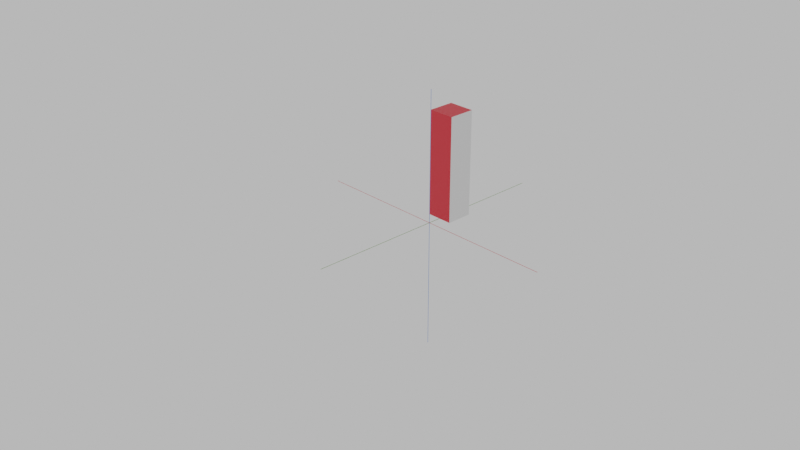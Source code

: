 # Source: logic_transform.blend  (saved by Blender 2.93.20; exported with 4.5.12 LTS)
import bpy
from mathutils import Matrix  # noqa: F401  (used for matrix-valued properties, if any)

bpy.ops.wm.read_factory_settings(use_empty=True)
scene = bpy.context.scene
scene.name = 'Scene'

# ---- collections
col_collection = bpy.data.collections.new('Collection'); scene.collection.children.link(col_collection)

# ---- materials (node trees are filled in below, after node groups)
mat_material = bpy.data.materials.new('Material')
mat_material.alpha_threshold = 0.0
mat_material.use_transparent_shadow = False
mat_material.line_color = (0.0, 0.0, 0.0, 1.0)
mat_material_red = bpy.data.materials.new('Material.Red')
mat_material_red.use_transparent_shadow = False
mat_material_blue = bpy.data.materials.new('Material.Blue')
mat_material_blue.use_transparent_shadow = False
mat_material_green = bpy.data.materials.new('Material.Green')
mat_material_green.use_transparent_shadow = False

# ---- material node trees
mat_material.use_nodes = True; mat_material.node_tree.nodes.clear()
_N = mat_material.node_tree.nodes; _L = mat_material.node_tree.links
n0 = _N.new('ShaderNodeOutputMaterial'); n0.name = 'Material Output'; n0.location = (300, 300)
n1 = _N.new('ShaderNodeBsdfPrincipled'); n1.name = 'Principled BSDF'; n1.location = (10, 300)
n1.distribution = 'GGX'
n1.subsurface_method = 'BURLEY'
n1.inputs[2].default_value = 0.4
n1.inputs[3].default_value = 1.45
n1.inputs[27].default_value = (0.0, 0.0, 0.0, 1.0)
n1.inputs[28].default_value = 1.0
_L.new(n1.outputs[0], n0.inputs[0])
n0.is_active_output = True
mat_material_red.use_nodes = True; mat_material_red.node_tree.nodes.clear()
_N = mat_material_red.node_tree.nodes; _L = mat_material_red.node_tree.links
n0 = _N.new('ShaderNodeOutputMaterial'); n0.name = 'Material Output'; n0.location = (300, 300)
n1 = _N.new('ShaderNodeBsdfPrincipled'); n1.name = 'Principled BSDF'; n1.location = (10, 300)
n1.distribution = 'GGX'
n1.subsurface_method = 'BURLEY'
n1.inputs[0].default_value = (0.8, 0.02712, 0.04174, 1.0)
n1.inputs[3].default_value = 1.45
n1.inputs[27].default_value = (0.0, 0.0, 0.0, 1.0)
n1.inputs[28].default_value = 1.0
_L.new(n1.outputs[0], n0.inputs[0])
n0.is_active_output = True
mat_material_blue.use_nodes = True; mat_material_blue.node_tree.nodes.clear()
_N = mat_material_blue.node_tree.nodes; _L = mat_material_blue.node_tree.links
n0 = _N.new('ShaderNodeOutputMaterial'); n0.name = 'Material Output'; n0.location = (300, 300)
n1 = _N.new('ShaderNodeBsdfPrincipled'); n1.name = 'Principled BSDF'; n1.location = (10, 300)
n1.distribution = 'GGX'
n1.subsurface_method = 'BURLEY'
n1.inputs[0].default_value = (0.02732, 0.227, 0.7682, 1.0)
n1.inputs[3].default_value = 1.45
n1.inputs[27].default_value = (0.0, 0.0, 0.0, 1.0)
n1.inputs[28].default_value = 1.0
_L.new(n1.outputs[0], n0.inputs[0])
n0.is_active_output = True
mat_material_green.use_nodes = True; mat_material_green.node_tree.nodes.clear()
_N = mat_material_green.node_tree.nodes; _L = mat_material_green.node_tree.links
n0 = _N.new('ShaderNodeOutputMaterial'); n0.name = 'Material Output'; n0.location = (300, 300)
n1 = _N.new('ShaderNodeBsdfPrincipled'); n1.name = 'Principled BSDF'; n1.location = (10, 300)
n1.distribution = 'GGX'
n1.subsurface_method = 'BURLEY'
n1.inputs[0].default_value = (0.159, 0.3613, 0.01033, 1.0)
n1.inputs[3].default_value = 1.45
n1.inputs[27].default_value = (0.0, 0.0, 0.0, 1.0)
n1.inputs[28].default_value = 1.0
_L.new(n1.outputs[0], n0.inputs[0])
n0.is_active_output = True

# ---- world
world_world = bpy.data.worlds.new('World'); scene.world = world_world
world_world.use_nodes = True; world_world.node_tree.nodes.clear()
_N = world_world.node_tree.nodes; _L = world_world.node_tree.links
n0 = _N.new('ShaderNodeOutputWorld'); n0.name = 'World Output'; n0.location = (300, 300)
n1 = _N.new('ShaderNodeBackground'); n1.name = 'Background'; n1.location = (10, 300)
n1.inputs[0].default_value = (0.5815, 0.5815, 0.5815, 1.0)
_L.new(n1.outputs[0], n0.inputs[0])
n0.is_active_output = True
world_world.color = (0.05088, 0.05088, 0.05088)
world_world.use_sun_shadow = False
world_world.sun_shadow_jitter_overblur = 0.0

# ---- cameras
cam_camera = bpy.data.cameras.new('Camera')
cam_camera.clip_end = 100.0
cam_camera.ortho_scale = 7.314

# ---- meshes
me_cube = bpy.data.meshes.new('Cube')
me_cube.from_pydata([(1.0, 1.0, 1.0), (1.0, 1.0, -1.0), (1.0, -1.0, 1.0), (1.0, -1.0, -1.0), (-1.0, 1.0, 1.0), (-1.0, 1.0, -1.0), (-1.0, -1.0, 1.0), (-1.0, -1.0, -1.0)], [], [(0, 4, 6, 2), (3, 2, 6, 7), (7, 6, 4, 5), (5, 1, 3, 7), (1, 0, 2, 3), (5, 4, 0, 1)])
me_cube.polygons.foreach_set('material_index', [1, 1, 0, 1, 0, 0])
_uv = me_cube.uv_layers.new(name='UVMap')
_uv.uv.foreach_set('vector', [0.625, 0.5, 0.875, 0.5, 0.875, 0.75, 0.625, 0.75, 0.375, 0.75, 0.625, 0.75, 0.625, 1.0, 0.375, 1.0, 0.375, 0.0, 0.625, 0.0, 0.625, 0.25, 0.375, 0.25, 0.125, 0.5, 0.375, 0.5, 0.375, 0.75, 0.125, 0.75, 0.375, 0.5, 0.625, 0.5, 0.625, 0.75, 0.375, 0.75, 0.375, 0.25, 0.625, 0.25, 0.625, 0.5, 0.375, 0.5])
me_cube.materials.append(mat_material)
me_cube.materials.append(mat_material_red)
me_cube.materials.append(mat_material_blue)
me_cube.materials.append(mat_material_green)
me_cube.use_remesh_preserve_volume = False
me_cube.use_remesh_preserve_attributes = False
me_cube.use_mirror_vertex_groups = False
me_cube.update()
me_cube_001 = bpy.data.meshes.new('Cube.001')
me_cube_001.from_pydata([(-1.0, -1.0, -1.0), (-1.0, -1.0, 1.0), (-1.0, 1.0, -1.0), (-1.0, 1.0, 1.0), (1.0, -1.0, -1.0), (1.0, -1.0, 1.0), (1.0, 1.0, -1.0), (1.0, 1.0, 1.0)], [], [(0, 1, 3, 2), (2, 3, 7, 6), (6, 7, 5, 4), (4, 5, 1, 0), (2, 6, 4, 0), (7, 3, 1, 5)])
_uv = me_cube_001.uv_layers.new(name='UVMap')
_uv.uv.foreach_set('vector', [0.375, 0.0, 0.625, 0.0, 0.625, 0.25, 0.375, 0.25, 0.375, 0.25, 0.625, 0.25, 0.625, 0.5, 0.375, 0.5, 0.375, 0.5, 0.625, 0.5, 0.625, 0.75, 0.375, 0.75, 0.375, 0.75, 0.625, 0.75, 0.625, 1.0, 0.375, 1.0, 0.125, 0.5, 0.375, 0.5, 0.375, 0.75, 0.125, 0.75, 0.625, 0.5, 0.875, 0.5, 0.875, 0.75, 0.625, 0.75])
me_cube_001.materials.append(mat_material_red)
me_cube_001.use_remesh_fix_poles = True
me_cube_001.use_remesh_preserve_attributes = False
me_cube_001.use_mirror_vertex_groups = False
me_cube_001.update()
me_cube_002 = bpy.data.meshes.new('Cube.002')
me_cube_002.from_pydata([(-1.0, -1.0, -1.0), (-1.0, -1.0, 1.0), (-1.0, 1.0, -1.0), (-1.0, 1.0, 1.0), (1.0, -1.0, -1.0), (1.0, -1.0, 1.0), (1.0, 1.0, -1.0), (1.0, 1.0, 1.0)], [], [(0, 1, 3, 2), (2, 3, 7, 6), (6, 7, 5, 4), (4, 5, 1, 0), (2, 6, 4, 0), (7, 3, 1, 5)])
_uv = me_cube_002.uv_layers.new(name='UVMap')
_uv.uv.foreach_set('vector', [0.375, 0.0, 0.625, 0.0, 0.625, 0.25, 0.375, 0.25, 0.375, 0.25, 0.625, 0.25, 0.625, 0.5, 0.375, 0.5, 0.375, 0.5, 0.625, 0.5, 0.625, 0.75, 0.375, 0.75, 0.375, 0.75, 0.625, 0.75, 0.625, 1.0, 0.375, 1.0, 0.125, 0.5, 0.375, 0.5, 0.375, 0.75, 0.125, 0.75, 0.625, 0.5, 0.875, 0.5, 0.875, 0.75, 0.625, 0.75])
me_cube_002.materials.append(mat_material_blue)
me_cube_002.use_remesh_fix_poles = True
me_cube_002.use_remesh_preserve_attributes = False
me_cube_002.use_mirror_vertex_groups = False
me_cube_002.update()
me_cube_003 = bpy.data.meshes.new('Cube.003')
me_cube_003.from_pydata([(-1.0, -1.0, -1.0), (-1.0, -1.0, 1.0), (-1.0, 1.0, -1.0), (-1.0, 1.0, 1.0), (1.0, -1.0, -1.0), (1.0, -1.0, 1.0), (1.0, 1.0, -1.0), (1.0, 1.0, 1.0)], [], [(0, 1, 3, 2), (2, 3, 7, 6), (6, 7, 5, 4), (4, 5, 1, 0), (2, 6, 4, 0), (7, 3, 1, 5)])
_uv = me_cube_003.uv_layers.new(name='UVMap')
_uv.uv.foreach_set('vector', [0.375, 0.0, 0.625, 0.0, 0.625, 0.25, 0.375, 0.25, 0.375, 0.25, 0.625, 0.25, 0.625, 0.5, 0.375, 0.5, 0.375, 0.5, 0.625, 0.5, 0.625, 0.75, 0.375, 0.75, 0.375, 0.75, 0.625, 0.75, 0.625, 1.0, 0.375, 1.0, 0.125, 0.5, 0.375, 0.5, 0.375, 0.75, 0.125, 0.75, 0.625, 0.5, 0.875, 0.5, 0.875, 0.75, 0.625, 0.75])
me_cube_003.materials.append(mat_material_green)
me_cube_003.use_remesh_fix_poles = True
me_cube_003.use_remesh_preserve_attributes = False
me_cube_003.use_mirror_vertex_groups = False
me_cube_003.update()

# ---- objects
ob_cube = bpy.data.objects.new('Cube', me_cube)
ob_camera = bpy.data.objects.new('Camera', cam_camera)
ob_x = bpy.data.objects.new('x', me_cube_001)
ob_z = bpy.data.objects.new('z', me_cube_002)
ob_y = bpy.data.objects.new('y', me_cube_003)

# ---- transforms, parenting, visibility, modifiers, constraints
ob_cube.location = (0.0, 2.0, 4.0)
ob_cube.scale = (1.0, 1.0, 4.0)
ob_cube.lock_rotations_4d = False
ob_cube.empty_display_type = 'ARROWS'
ob_cube.lineart.crease_threshold = 0.0
ob_camera.location = (50.0, -50.0, 35.0)
ob_camera.rotation_euler = (1.109, 0.0, 0.8149)
ob_camera.lock_rotations_4d = False
ob_camera.empty_display_type = 'ARROWS'
ob_camera.color = (0.0, 0.0, 0.0, 0.0)
ob_camera.display_type = 'WIRE'
ob_camera.lineart.crease_threshold = 0.0
ob_x.location = (0.0, 0.0, 0.0)
ob_x.scale = (10.0, 0.01, 0.01)
ob_x.lineart.crease_threshold = 0.0
ob_z.location = (0.0, 0.0, 0.0)
ob_z.rotation_euler = (0.0, 1.571, 0.0)
ob_z.scale = (10.0, 0.01, 0.01)
ob_z.lineart.crease_threshold = 0.0
ob_y.location = (0.0, 0.0, 0.0)
ob_y.rotation_euler = (0.0, 0.0, 1.571)
ob_y.scale = (10.0, 0.01, 0.01)
ob_y.lineart.crease_threshold = 0.0

# ---- collection membership
col_collection.objects.link(ob_cube)
col_collection.objects.link(ob_camera)
col_collection.objects.link(ob_x)
col_collection.objects.link(ob_z)
col_collection.objects.link(ob_y)

# ---- scene / render settings (as saved in the file)
scene.camera = ob_camera
scene.frame_start = 1; scene.frame_end = 250; scene.frame_set(1)
scene.render.engine = 'BLENDER_EEVEE_NEXT'
scene.cycles.use_denoising = False
scene.cycles.samples = 128
scene.cycles.sampling_pattern = 'TABULATED_SOBOL'
scene.cycles.use_adaptive_sampling = False
scene.cycles.use_light_tree = False
scene.view_settings.view_transform = 'Filmic'
bpy.context.view_layer.update()
